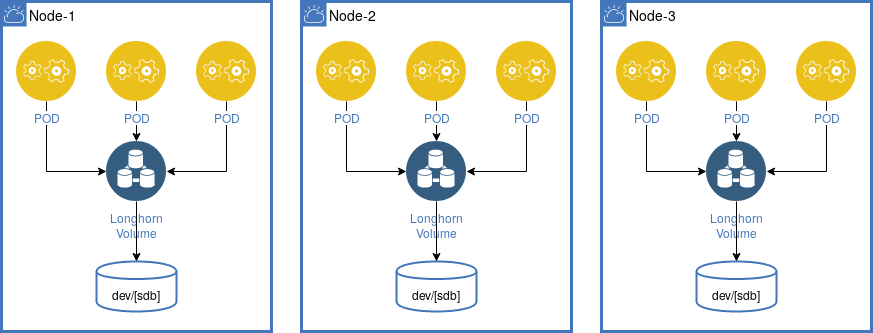

The diagram above was exported from draw.io. Its source (the exported page's mxGraphModel, read from the mxfile embedded in the PNG):
<mxGraphModel dx="1422" dy="794" grid="1" gridSize="10" guides="1" tooltips="1" connect="1" arrows="1" fold="1" page="1" pageScale="1" pageWidth="1100" pageHeight="850" math="0" shadow="0">
  <root>
    <mxCell id="0" />
    <mxCell id="1" parent="0" />
    <mxCell id="nu2w6wLr4gr7auDzKvVK-7" value="Node-1" style="shape=mxgraph.ibm.box;prType=cloud;fontStyle=0;verticalAlign=top;align=left;spacingLeft=32;spacingTop=4;fillColor=none;rounded=0;whiteSpace=wrap;html=1;strokeColor=#4376BB;strokeWidth=3;dashed=0;container=1;spacing=-4;collapsible=0;expand=0;recursiveResize=0;fontSize=14;" vertex="1" parent="1">
      <mxGeometry x="120" y="150" width="270" height="330" as="geometry" />
    </mxCell>
    <mxCell id="nu2w6wLr4gr7auDzKvVK-26" style="edgeStyle=orthogonalEdgeStyle;rounded=0;orthogonalLoop=1;jettySize=auto;html=1;" edge="1" parent="nu2w6wLr4gr7auDzKvVK-7" source="nu2w6wLr4gr7auDzKvVK-19" target="nu2w6wLr4gr7auDzKvVK-22">
      <mxGeometry relative="1" as="geometry">
        <Array as="points">
          <mxPoint x="45" y="170" />
        </Array>
      </mxGeometry>
    </mxCell>
    <mxCell id="nu2w6wLr4gr7auDzKvVK-19" value="POD" style="aspect=fixed;perimeter=ellipsePerimeter;html=1;align=center;shadow=0;dashed=0;fontColor=#4277BB;labelBackgroundColor=#ffffff;fontSize=12;spacingTop=3;image;image=img/lib/ibm/applications/application_logic.svg;strokeColor=#67AB9F;" vertex="1" parent="nu2w6wLr4gr7auDzKvVK-7">
      <mxGeometry x="15" y="40" width="60" height="60" as="geometry" />
    </mxCell>
    <mxCell id="nu2w6wLr4gr7auDzKvVK-25" style="edgeStyle=orthogonalEdgeStyle;rounded=0;orthogonalLoop=1;jettySize=auto;html=1;" edge="1" parent="nu2w6wLr4gr7auDzKvVK-7" source="nu2w6wLr4gr7auDzKvVK-20" target="nu2w6wLr4gr7auDzKvVK-22">
      <mxGeometry relative="1" as="geometry" />
    </mxCell>
    <mxCell id="nu2w6wLr4gr7auDzKvVK-20" value="POD" style="aspect=fixed;perimeter=ellipsePerimeter;html=1;align=center;shadow=0;dashed=0;fontColor=#4277BB;labelBackgroundColor=#ffffff;fontSize=12;spacingTop=3;image;image=img/lib/ibm/applications/application_logic.svg;strokeColor=#67AB9F;" vertex="1" parent="nu2w6wLr4gr7auDzKvVK-7">
      <mxGeometry x="105" y="40" width="60" height="60" as="geometry" />
    </mxCell>
    <mxCell id="nu2w6wLr4gr7auDzKvVK-27" style="edgeStyle=orthogonalEdgeStyle;rounded=0;orthogonalLoop=1;jettySize=auto;html=1;" edge="1" parent="nu2w6wLr4gr7auDzKvVK-7" source="nu2w6wLr4gr7auDzKvVK-21" target="nu2w6wLr4gr7auDzKvVK-22">
      <mxGeometry relative="1" as="geometry">
        <Array as="points">
          <mxPoint x="225" y="170" />
        </Array>
      </mxGeometry>
    </mxCell>
    <mxCell id="nu2w6wLr4gr7auDzKvVK-21" value="POD" style="aspect=fixed;perimeter=ellipsePerimeter;html=1;align=center;shadow=0;dashed=0;fontColor=#4277BB;labelBackgroundColor=#ffffff;fontSize=12;spacingTop=3;image;image=img/lib/ibm/applications/application_logic.svg;strokeColor=#67AB9F;" vertex="1" parent="nu2w6wLr4gr7auDzKvVK-7">
      <mxGeometry x="195" y="40" width="60" height="60" as="geometry" />
    </mxCell>
    <mxCell id="nu2w6wLr4gr7auDzKvVK-22" value="Longhorn&lt;br&gt;Volume" style="aspect=fixed;perimeter=ellipsePerimeter;html=1;align=center;shadow=0;dashed=0;fontColor=#4277BB;labelBackgroundColor=#ffffff;fontSize=12;spacingTop=3;image;image=img/lib/ibm/data/device_registry.svg;strokeColor=#67AB9F;" vertex="1" parent="nu2w6wLr4gr7auDzKvVK-7">
      <mxGeometry x="105" y="140" width="60" height="60" as="geometry" />
    </mxCell>
    <mxCell id="nu2w6wLr4gr7auDzKvVK-28" value="dev/[sdb]" style="shape=cylinder;whiteSpace=wrap;html=1;boundedLbl=1;backgroundOutline=1;strokeColor=#4376BB;strokeWidth=2;" vertex="1" parent="nu2w6wLr4gr7auDzKvVK-7">
      <mxGeometry x="95" y="260" width="80" height="50" as="geometry" />
    </mxCell>
    <mxCell id="nu2w6wLr4gr7auDzKvVK-29" style="edgeStyle=orthogonalEdgeStyle;rounded=0;orthogonalLoop=1;jettySize=auto;html=1;" edge="1" parent="nu2w6wLr4gr7auDzKvVK-7" source="nu2w6wLr4gr7auDzKvVK-22" target="nu2w6wLr4gr7auDzKvVK-28">
      <mxGeometry relative="1" as="geometry" />
    </mxCell>
    <mxCell id="nu2w6wLr4gr7auDzKvVK-30" value="Node-2" style="shape=mxgraph.ibm.box;prType=cloud;fontStyle=0;verticalAlign=top;align=left;spacingLeft=32;spacingTop=4;fillColor=none;rounded=0;whiteSpace=wrap;html=1;strokeColor=#4376BB;strokeWidth=3;dashed=0;container=1;spacing=-4;collapsible=0;expand=0;recursiveResize=0;fontSize=14;" vertex="1" parent="1">
      <mxGeometry x="420" y="150" width="270" height="330" as="geometry" />
    </mxCell>
    <mxCell id="nu2w6wLr4gr7auDzKvVK-31" style="edgeStyle=orthogonalEdgeStyle;rounded=0;orthogonalLoop=1;jettySize=auto;html=1;" edge="1" parent="nu2w6wLr4gr7auDzKvVK-30" source="nu2w6wLr4gr7auDzKvVK-32" target="nu2w6wLr4gr7auDzKvVK-37">
      <mxGeometry relative="1" as="geometry">
        <Array as="points">
          <mxPoint x="45" y="170" />
        </Array>
      </mxGeometry>
    </mxCell>
    <mxCell id="nu2w6wLr4gr7auDzKvVK-32" value="POD" style="aspect=fixed;perimeter=ellipsePerimeter;html=1;align=center;shadow=0;dashed=0;fontColor=#4277BB;labelBackgroundColor=#ffffff;fontSize=12;spacingTop=3;image;image=img/lib/ibm/applications/application_logic.svg;strokeColor=#67AB9F;" vertex="1" parent="nu2w6wLr4gr7auDzKvVK-30">
      <mxGeometry x="15" y="40" width="60" height="60" as="geometry" />
    </mxCell>
    <mxCell id="nu2w6wLr4gr7auDzKvVK-33" style="edgeStyle=orthogonalEdgeStyle;rounded=0;orthogonalLoop=1;jettySize=auto;html=1;" edge="1" parent="nu2w6wLr4gr7auDzKvVK-30" source="nu2w6wLr4gr7auDzKvVK-34" target="nu2w6wLr4gr7auDzKvVK-37">
      <mxGeometry relative="1" as="geometry" />
    </mxCell>
    <mxCell id="nu2w6wLr4gr7auDzKvVK-34" value="POD" style="aspect=fixed;perimeter=ellipsePerimeter;html=1;align=center;shadow=0;dashed=0;fontColor=#4277BB;labelBackgroundColor=#ffffff;fontSize=12;spacingTop=3;image;image=img/lib/ibm/applications/application_logic.svg;strokeColor=#67AB9F;" vertex="1" parent="nu2w6wLr4gr7auDzKvVK-30">
      <mxGeometry x="105" y="40" width="60" height="60" as="geometry" />
    </mxCell>
    <mxCell id="nu2w6wLr4gr7auDzKvVK-35" style="edgeStyle=orthogonalEdgeStyle;rounded=0;orthogonalLoop=1;jettySize=auto;html=1;" edge="1" parent="nu2w6wLr4gr7auDzKvVK-30" source="nu2w6wLr4gr7auDzKvVK-36" target="nu2w6wLr4gr7auDzKvVK-37">
      <mxGeometry relative="1" as="geometry">
        <Array as="points">
          <mxPoint x="225" y="170" />
        </Array>
      </mxGeometry>
    </mxCell>
    <mxCell id="nu2w6wLr4gr7auDzKvVK-36" value="POD" style="aspect=fixed;perimeter=ellipsePerimeter;html=1;align=center;shadow=0;dashed=0;fontColor=#4277BB;labelBackgroundColor=#ffffff;fontSize=12;spacingTop=3;image;image=img/lib/ibm/applications/application_logic.svg;strokeColor=#67AB9F;" vertex="1" parent="nu2w6wLr4gr7auDzKvVK-30">
      <mxGeometry x="195" y="40" width="60" height="60" as="geometry" />
    </mxCell>
    <mxCell id="nu2w6wLr4gr7auDzKvVK-37" value="Longhorn&lt;br&gt;Volume" style="aspect=fixed;perimeter=ellipsePerimeter;html=1;align=center;shadow=0;dashed=0;fontColor=#4277BB;labelBackgroundColor=#ffffff;fontSize=12;spacingTop=3;image;image=img/lib/ibm/data/device_registry.svg;strokeColor=#67AB9F;" vertex="1" parent="nu2w6wLr4gr7auDzKvVK-30">
      <mxGeometry x="105" y="140" width="60" height="60" as="geometry" />
    </mxCell>
    <mxCell id="nu2w6wLr4gr7auDzKvVK-38" value="dev/[sdb]" style="shape=cylinder;whiteSpace=wrap;html=1;boundedLbl=1;backgroundOutline=1;strokeColor=#4376BB;strokeWidth=2;" vertex="1" parent="nu2w6wLr4gr7auDzKvVK-30">
      <mxGeometry x="95" y="260" width="80" height="50" as="geometry" />
    </mxCell>
    <mxCell id="nu2w6wLr4gr7auDzKvVK-39" style="edgeStyle=orthogonalEdgeStyle;rounded=0;orthogonalLoop=1;jettySize=auto;html=1;" edge="1" parent="nu2w6wLr4gr7auDzKvVK-30" source="nu2w6wLr4gr7auDzKvVK-37" target="nu2w6wLr4gr7auDzKvVK-38">
      <mxGeometry relative="1" as="geometry" />
    </mxCell>
    <mxCell id="nu2w6wLr4gr7auDzKvVK-40" value="Node-3" style="shape=mxgraph.ibm.box;prType=cloud;fontStyle=0;verticalAlign=top;align=left;spacingLeft=32;spacingTop=4;fillColor=none;rounded=0;whiteSpace=wrap;html=1;strokeColor=#4376BB;strokeWidth=3;dashed=0;container=1;spacing=-4;collapsible=0;expand=0;recursiveResize=0;fontSize=14;" vertex="1" parent="1">
      <mxGeometry x="720" y="150" width="270" height="330" as="geometry" />
    </mxCell>
    <mxCell id="nu2w6wLr4gr7auDzKvVK-41" style="edgeStyle=orthogonalEdgeStyle;rounded=0;orthogonalLoop=1;jettySize=auto;html=1;" edge="1" parent="nu2w6wLr4gr7auDzKvVK-40" source="nu2w6wLr4gr7auDzKvVK-42" target="nu2w6wLr4gr7auDzKvVK-47">
      <mxGeometry relative="1" as="geometry">
        <Array as="points">
          <mxPoint x="45" y="170" />
        </Array>
      </mxGeometry>
    </mxCell>
    <mxCell id="nu2w6wLr4gr7auDzKvVK-42" value="POD" style="aspect=fixed;perimeter=ellipsePerimeter;html=1;align=center;shadow=0;dashed=0;fontColor=#4277BB;labelBackgroundColor=#ffffff;fontSize=12;spacingTop=3;image;image=img/lib/ibm/applications/application_logic.svg;strokeColor=#67AB9F;" vertex="1" parent="nu2w6wLr4gr7auDzKvVK-40">
      <mxGeometry x="15" y="40" width="60" height="60" as="geometry" />
    </mxCell>
    <mxCell id="nu2w6wLr4gr7auDzKvVK-43" style="edgeStyle=orthogonalEdgeStyle;rounded=0;orthogonalLoop=1;jettySize=auto;html=1;" edge="1" parent="nu2w6wLr4gr7auDzKvVK-40" source="nu2w6wLr4gr7auDzKvVK-44" target="nu2w6wLr4gr7auDzKvVK-47">
      <mxGeometry relative="1" as="geometry" />
    </mxCell>
    <mxCell id="nu2w6wLr4gr7auDzKvVK-44" value="POD" style="aspect=fixed;perimeter=ellipsePerimeter;html=1;align=center;shadow=0;dashed=0;fontColor=#4277BB;labelBackgroundColor=#ffffff;fontSize=12;spacingTop=3;image;image=img/lib/ibm/applications/application_logic.svg;strokeColor=#67AB9F;" vertex="1" parent="nu2w6wLr4gr7auDzKvVK-40">
      <mxGeometry x="105" y="40" width="60" height="60" as="geometry" />
    </mxCell>
    <mxCell id="nu2w6wLr4gr7auDzKvVK-45" style="edgeStyle=orthogonalEdgeStyle;rounded=0;orthogonalLoop=1;jettySize=auto;html=1;" edge="1" parent="nu2w6wLr4gr7auDzKvVK-40" source="nu2w6wLr4gr7auDzKvVK-46" target="nu2w6wLr4gr7auDzKvVK-47">
      <mxGeometry relative="1" as="geometry">
        <Array as="points">
          <mxPoint x="225" y="170" />
        </Array>
      </mxGeometry>
    </mxCell>
    <mxCell id="nu2w6wLr4gr7auDzKvVK-46" value="POD" style="aspect=fixed;perimeter=ellipsePerimeter;html=1;align=center;shadow=0;dashed=0;fontColor=#4277BB;labelBackgroundColor=#ffffff;fontSize=12;spacingTop=3;image;image=img/lib/ibm/applications/application_logic.svg;strokeColor=#67AB9F;" vertex="1" parent="nu2w6wLr4gr7auDzKvVK-40">
      <mxGeometry x="195" y="40" width="60" height="60" as="geometry" />
    </mxCell>
    <mxCell id="nu2w6wLr4gr7auDzKvVK-47" value="Longhorn&lt;br&gt;Volume" style="aspect=fixed;perimeter=ellipsePerimeter;html=1;align=center;shadow=0;dashed=0;fontColor=#4277BB;labelBackgroundColor=#ffffff;fontSize=12;spacingTop=3;image;image=img/lib/ibm/data/device_registry.svg;strokeColor=#67AB9F;" vertex="1" parent="nu2w6wLr4gr7auDzKvVK-40">
      <mxGeometry x="105" y="140" width="60" height="60" as="geometry" />
    </mxCell>
    <mxCell id="nu2w6wLr4gr7auDzKvVK-48" value="dev/[sdb]" style="shape=cylinder;whiteSpace=wrap;html=1;boundedLbl=1;backgroundOutline=1;strokeColor=#4376BB;strokeWidth=2;" vertex="1" parent="nu2w6wLr4gr7auDzKvVK-40">
      <mxGeometry x="95" y="260" width="80" height="50" as="geometry" />
    </mxCell>
    <mxCell id="nu2w6wLr4gr7auDzKvVK-49" style="edgeStyle=orthogonalEdgeStyle;rounded=0;orthogonalLoop=1;jettySize=auto;html=1;" edge="1" parent="nu2w6wLr4gr7auDzKvVK-40" source="nu2w6wLr4gr7auDzKvVK-47" target="nu2w6wLr4gr7auDzKvVK-48">
      <mxGeometry relative="1" as="geometry" />
    </mxCell>
  </root>
</mxGraphModel>